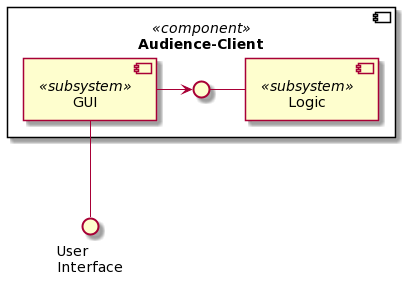

The diagram above was rendered by PlantUML. Its source (embedded in the PNG):
@startuml
() "User\nInterface" as ui

component "Audience-Client" <<component>> as ac{
    [GUI] <<subsystem>>
    [Logic] <<subsystem>>
    () " " as empty
}

ui -up- GUI
empty - Logic
GUI -> empty
@enduml